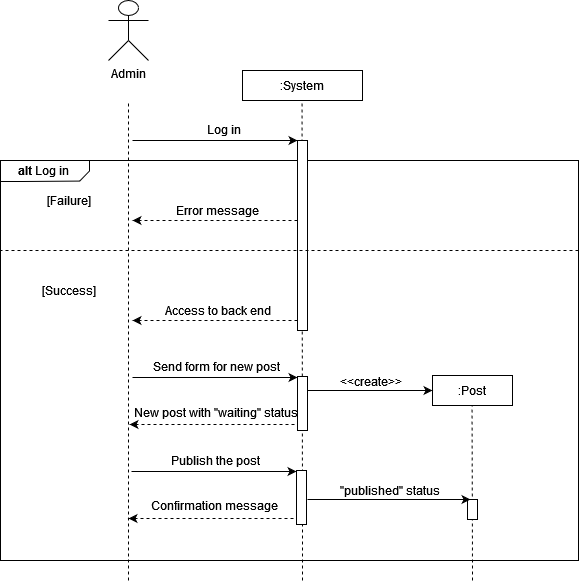

The diagram above was exported from draw.io. Its source (the exported page's mxGraphModel, read from the mxfile embedded in the PNG):
<mxGraphModel dx="1422" dy="752" grid="1" gridSize="10" guides="1" tooltips="1" connect="1" arrows="1" fold="1" page="1" pageScale="1" pageWidth="827" pageHeight="1169" math="0" shadow="0">
  <root>
    <mxCell id="0" />
    <mxCell id="1" parent="0" />
    <mxCell id="qPEBhBMFfS2y2p9UfIwn-15" value="" style="verticalLabelPosition=bottom;verticalAlign=top;html=1;shape=mxgraph.basic.rect;fillColor2=none;strokeWidth=1;size=20;indent=5;" parent="1" vertex="1">
      <mxGeometry x="102" y="180" width="578" height="400" as="geometry" />
    </mxCell>
    <mxCell id="qPEBhBMFfS2y2p9UfIwn-1" value="Admin" style="shape=umlActor;verticalLabelPosition=bottom;verticalAlign=top;html=1;outlineConnect=0;" parent="1" vertex="1">
      <mxGeometry x="210" y="20" width="40" height="60" as="geometry" />
    </mxCell>
    <mxCell id="qPEBhBMFfS2y2p9UfIwn-4" value="" style="endArrow=none;dashed=1;html=1;rounded=0;" parent="1" edge="1">
      <mxGeometry width="50" height="50" relative="1" as="geometry">
        <mxPoint x="230" y="600" as="sourcePoint" />
        <mxPoint x="230" y="120" as="targetPoint" />
      </mxGeometry>
    </mxCell>
    <mxCell id="qPEBhBMFfS2y2p9UfIwn-5" value=":System" style="rounded=0;whiteSpace=wrap;html=1;" parent="1" vertex="1">
      <mxGeometry x="344" y="90" width="120" height="30" as="geometry" />
    </mxCell>
    <mxCell id="qPEBhBMFfS2y2p9UfIwn-6" value="" style="endArrow=none;dashed=1;html=1;rounded=0;" parent="1" edge="1">
      <mxGeometry width="50" height="50" relative="1" as="geometry">
        <mxPoint x="404" y="600" as="sourcePoint" />
        <mxPoint x="403.5" y="120" as="targetPoint" />
      </mxGeometry>
    </mxCell>
    <mxCell id="qPEBhBMFfS2y2p9UfIwn-10" value="" style="endArrow=classic;html=1;rounded=0;entryX=0;entryY=0;entryDx=0;entryDy=0;" parent="1" edge="1">
      <mxGeometry width="50" height="50" relative="1" as="geometry">
        <mxPoint x="234" y="160" as="sourcePoint" />
        <mxPoint x="399" y="160" as="targetPoint" />
      </mxGeometry>
    </mxCell>
    <mxCell id="qPEBhBMFfS2y2p9UfIwn-11" value="&lt;div&gt;&lt;font style=&quot;font-size: 12px&quot;&gt;Log in&lt;/font&gt;&lt;/div&gt;" style="edgeLabel;html=1;align=center;verticalAlign=middle;resizable=0;points=[];" parent="qPEBhBMFfS2y2p9UfIwn-10" connectable="0" vertex="1">
      <mxGeometry x="-0.2" y="2" relative="1" as="geometry">
        <mxPoint x="24" y="-10" as="offset" />
      </mxGeometry>
    </mxCell>
    <mxCell id="qPEBhBMFfS2y2p9UfIwn-12" value="" style="rounded=0;whiteSpace=wrap;html=1;" parent="1" vertex="1">
      <mxGeometry x="399" y="160" width="10" height="190" as="geometry" />
    </mxCell>
    <mxCell id="qPEBhBMFfS2y2p9UfIwn-13" value="" style="endArrow=classic;html=1;rounded=0;exitX=0;exitY=0.75;exitDx=0;exitDy=0;dashed=1;" parent="1" edge="1">
      <mxGeometry width="50" height="50" relative="1" as="geometry">
        <mxPoint x="399" y="240" as="sourcePoint" />
        <mxPoint x="234" y="240" as="targetPoint" />
      </mxGeometry>
    </mxCell>
    <mxCell id="qPEBhBMFfS2y2p9UfIwn-14" value="Error message" style="text;html=1;align=center;verticalAlign=middle;resizable=0;points=[];autosize=1;strokeColor=none;fillColor=none;" parent="1" vertex="1">
      <mxGeometry x="269" y="220" width="100" height="20" as="geometry" />
    </mxCell>
    <mxCell id="qPEBhBMFfS2y2p9UfIwn-17" value="" style="verticalLabelPosition=bottom;verticalAlign=top;html=1;shape=mxgraph.basic.polygon;polyCoords=[[0,0],[1,0],[1,0.25],[1,0.5],[0.89,0.98],[0.25,1],[0,1],[0,0.25]];polyline=0;" parent="1" vertex="1">
      <mxGeometry x="102" y="180" width="89" height="21" as="geometry" />
    </mxCell>
    <mxCell id="qPEBhBMFfS2y2p9UfIwn-16" value="&lt;b&gt;alt&lt;/b&gt; Log in" style="text;html=1;align=center;verticalAlign=middle;resizable=0;points=[];autosize=1;strokeColor=none;fillColor=none;" parent="1" vertex="1">
      <mxGeometry x="110" y="180" width="70" height="20" as="geometry" />
    </mxCell>
    <mxCell id="qPEBhBMFfS2y2p9UfIwn-19" value="[Failure]" style="text;html=1;align=center;verticalAlign=middle;resizable=0;points=[];autosize=1;strokeColor=none;fillColor=none;" parent="1" vertex="1">
      <mxGeometry x="140" y="210" width="60" height="20" as="geometry" />
    </mxCell>
    <mxCell id="qPEBhBMFfS2y2p9UfIwn-20" value="" style="endArrow=none;dashed=1;html=1;rounded=0;fontSize=12;" parent="1" edge="1">
      <mxGeometry width="50" height="50" relative="1" as="geometry">
        <mxPoint x="680" y="270" as="sourcePoint" />
        <mxPoint x="102" y="270" as="targetPoint" />
      </mxGeometry>
    </mxCell>
    <mxCell id="qPEBhBMFfS2y2p9UfIwn-21" value="[Success]" style="text;html=1;align=center;verticalAlign=middle;resizable=0;points=[];autosize=1;strokeColor=none;fillColor=none;" parent="1" vertex="1">
      <mxGeometry x="135" y="300" width="70" height="20" as="geometry" />
    </mxCell>
    <mxCell id="qPEBhBMFfS2y2p9UfIwn-22" value="" style="endArrow=classic;html=1;rounded=0;exitX=0;exitY=0.75;exitDx=0;exitDy=0;dashed=1;" parent="1" edge="1">
      <mxGeometry width="50" height="50" relative="1" as="geometry">
        <mxPoint x="399" y="340" as="sourcePoint" />
        <mxPoint x="234" y="340" as="targetPoint" />
      </mxGeometry>
    </mxCell>
    <mxCell id="qPEBhBMFfS2y2p9UfIwn-23" value="Access to back end" style="text;html=1;align=center;verticalAlign=middle;resizable=0;points=[];autosize=1;strokeColor=none;fillColor=none;" parent="1" vertex="1">
      <mxGeometry x="259" y="320" width="120" height="20" as="geometry" />
    </mxCell>
    <mxCell id="qPEBhBMFfS2y2p9UfIwn-24" value="" style="endArrow=classic;html=1;rounded=0;entryX=0;entryY=0;entryDx=0;entryDy=0;" parent="1" edge="1">
      <mxGeometry width="50" height="50" relative="1" as="geometry">
        <mxPoint x="234" y="397" as="sourcePoint" />
        <mxPoint x="399" y="397" as="targetPoint" />
      </mxGeometry>
    </mxCell>
    <mxCell id="qPEBhBMFfS2y2p9UfIwn-25" value="&lt;div&gt;&lt;font style=&quot;font-size: 12px&quot;&gt;Send form for new post&lt;br&gt;&lt;/font&gt;&lt;/div&gt;" style="edgeLabel;html=1;align=center;verticalAlign=middle;resizable=0;points=[];" parent="qPEBhBMFfS2y2p9UfIwn-24" connectable="0" vertex="1">
      <mxGeometry x="-0.2" y="2" relative="1" as="geometry">
        <mxPoint x="17" y="-10" as="offset" />
      </mxGeometry>
    </mxCell>
    <mxCell id="qPEBhBMFfS2y2p9UfIwn-26" value="" style="endArrow=classic;html=1;rounded=0;exitX=0;exitY=0.75;exitDx=0;exitDy=0;dashed=1;" parent="1" edge="1">
      <mxGeometry width="50" height="50" relative="1" as="geometry">
        <mxPoint x="396" y="444" as="sourcePoint" />
        <mxPoint x="231" y="444" as="targetPoint" />
      </mxGeometry>
    </mxCell>
    <mxCell id="qPEBhBMFfS2y2p9UfIwn-27" value="New post with &quot;waiting&quot; status" style="text;html=1;align=center;verticalAlign=middle;resizable=0;points=[];autosize=1;strokeColor=none;fillColor=none;" parent="1" vertex="1">
      <mxGeometry x="227" y="422" width="180" height="20" as="geometry" />
    </mxCell>
    <mxCell id="qPEBhBMFfS2y2p9UfIwn-28" value=":Post" style="rounded=0;whiteSpace=wrap;html=1;fontSize=12;" parent="1" vertex="1">
      <mxGeometry x="534" y="395" width="80" height="30" as="geometry" />
    </mxCell>
    <mxCell id="qPEBhBMFfS2y2p9UfIwn-29" value="" style="endArrow=none;dashed=1;html=1;rounded=0;" parent="1" edge="1">
      <mxGeometry width="50" height="50" relative="1" as="geometry">
        <mxPoint x="574" y="600" as="sourcePoint" />
        <mxPoint x="573.5" y="425" as="targetPoint" />
      </mxGeometry>
    </mxCell>
    <mxCell id="qPEBhBMFfS2y2p9UfIwn-30" style="edgeStyle=orthogonalEdgeStyle;rounded=0;orthogonalLoop=1;jettySize=auto;html=1;fontSize=12;" parent="1" edge="1">
      <mxGeometry relative="1" as="geometry">
        <mxPoint x="534" y="410" as="targetPoint" />
        <mxPoint x="409" y="410" as="sourcePoint" />
      </mxGeometry>
    </mxCell>
    <mxCell id="qPEBhBMFfS2y2p9UfIwn-31" value="&amp;lt;&amp;lt;create&amp;gt;&amp;gt;" style="edgeLabel;html=1;align=center;verticalAlign=middle;resizable=0;points=[];fontSize=12;" parent="qPEBhBMFfS2y2p9UfIwn-30" connectable="0" vertex="1">
      <mxGeometry x="0.1677" relative="1" as="geometry">
        <mxPoint x="-11" y="-10" as="offset" />
      </mxGeometry>
    </mxCell>
    <mxCell id="qPEBhBMFfS2y2p9UfIwn-32" value="" style="rounded=0;whiteSpace=wrap;html=1;" parent="1" vertex="1">
      <mxGeometry x="399" y="396" width="10" height="54" as="geometry" />
    </mxCell>
    <mxCell id="qPEBhBMFfS2y2p9UfIwn-33" value="" style="endArrow=classic;html=1;rounded=0;entryX=0;entryY=0;entryDx=0;entryDy=0;" parent="1" edge="1">
      <mxGeometry width="50" height="50" relative="1" as="geometry">
        <mxPoint x="233" y="491" as="sourcePoint" />
        <mxPoint x="398" y="491" as="targetPoint" />
      </mxGeometry>
    </mxCell>
    <mxCell id="qPEBhBMFfS2y2p9UfIwn-34" value="&lt;div&gt;&lt;font style=&quot;font-size: 12px&quot;&gt;Publish the post&lt;br&gt;&lt;/font&gt;&lt;/div&gt;" style="edgeLabel;html=1;align=center;verticalAlign=middle;resizable=0;points=[];" parent="qPEBhBMFfS2y2p9UfIwn-33" connectable="0" vertex="1">
      <mxGeometry x="-0.2" y="2" relative="1" as="geometry">
        <mxPoint x="17" y="-10" as="offset" />
      </mxGeometry>
    </mxCell>
    <mxCell id="qPEBhBMFfS2y2p9UfIwn-35" value="Confirmation message" style="text;html=1;align=center;verticalAlign=middle;resizable=0;points=[];autosize=1;strokeColor=none;fillColor=none;" parent="1" vertex="1">
      <mxGeometry x="246" y="515" width="140" height="20" as="geometry" />
    </mxCell>
    <mxCell id="qPEBhBMFfS2y2p9UfIwn-36" value="" style="rounded=0;whiteSpace=wrap;html=1;" parent="1" vertex="1">
      <mxGeometry x="398" y="490" width="10" height="54" as="geometry" />
    </mxCell>
    <mxCell id="qPEBhBMFfS2y2p9UfIwn-37" value="" style="endArrow=classic;html=1;rounded=0;exitX=0;exitY=0.75;exitDx=0;exitDy=0;dashed=1;" parent="1" edge="1">
      <mxGeometry width="50" height="50" relative="1" as="geometry">
        <mxPoint x="395" y="538" as="sourcePoint" />
        <mxPoint x="230" y="538" as="targetPoint" />
      </mxGeometry>
    </mxCell>
    <mxCell id="qPEBhBMFfS2y2p9UfIwn-38" value="" style="rounded=0;whiteSpace=wrap;html=1;" parent="1" vertex="1">
      <mxGeometry x="569" y="519" width="10" height="20" as="geometry" />
    </mxCell>
    <mxCell id="qPEBhBMFfS2y2p9UfIwn-39" value="" style="endArrow=classic;html=1;rounded=0;entryX=0;entryY=0.25;entryDx=0;entryDy=0;" parent="1" edge="1">
      <mxGeometry width="50" height="50" relative="1" as="geometry">
        <mxPoint x="409" y="519" as="sourcePoint" />
        <mxPoint x="572" y="519" as="targetPoint" />
      </mxGeometry>
    </mxCell>
    <mxCell id="qPEBhBMFfS2y2p9UfIwn-40" value="&lt;div&gt;&quot;published&quot; status&lt;br&gt;&lt;/div&gt;" style="edgeLabel;html=1;align=center;verticalAlign=middle;resizable=0;points=[];fontSize=12;" parent="qPEBhBMFfS2y2p9UfIwn-39" connectable="0" vertex="1">
      <mxGeometry x="-0.2" y="2" relative="1" as="geometry">
        <mxPoint x="16" y="-8" as="offset" />
      </mxGeometry>
    </mxCell>
  </root>
</mxGraphModel>